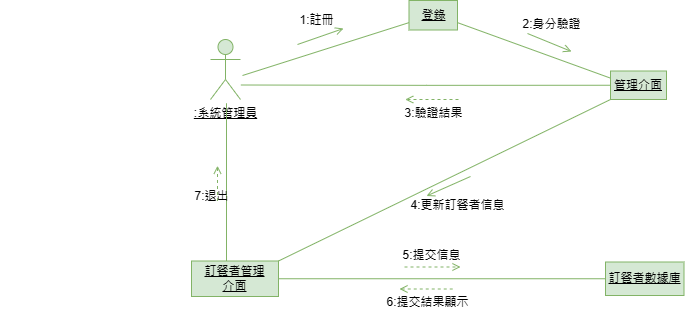

The diagram above was exported from draw.io. Its source (the exported page's mxGraphModel, read from the mxfile embedded in the PNG):
<mxGraphModel dx="1621" dy="455" grid="0" gridSize="10" guides="1" tooltips="1" connect="1" arrows="1" fold="1" page="0" pageScale="1" pageWidth="827" pageHeight="1169" background="#ffffff" math="0" shadow="0">
  <root>
    <mxCell id="0" />
    <mxCell id="1" parent="0" />
    <mxCell id="AdiKo4SKmYpfPzEBG6-v-1" value="&lt;u&gt;:系統管理員&lt;/u&gt;" style="shape=umlActor;verticalLabelPosition=bottom;verticalAlign=top;html=1;outlineConnect=0;fillColor=#d5e8d4;strokeColor=#82b366;labelBackgroundColor=none;" vertex="1" parent="1">
      <mxGeometry x="-232" y="113" width="30" height="60" as="geometry" />
    </mxCell>
    <mxCell id="AdiKo4SKmYpfPzEBG6-v-2" style="edgeStyle=orthogonalEdgeStyle;rounded=0;orthogonalLoop=1;jettySize=auto;html=1;exitX=0.5;exitY=1;exitDx=0;exitDy=0;entryX=0.5;entryY=0;entryDx=0;entryDy=0;strokeColor=#82b366;endArrow=none;endFill=0;fillColor=#d5e8d4;" edge="1" parent="1">
      <mxGeometry relative="1" as="geometry">
        <mxPoint x="-216" y="176.75" as="sourcePoint" />
        <mxPoint x="-216" y="338.25" as="targetPoint" />
      </mxGeometry>
    </mxCell>
    <mxCell id="AdiKo4SKmYpfPzEBG6-v-3" style="edgeStyle=orthogonalEdgeStyle;rounded=0;orthogonalLoop=1;jettySize=auto;html=1;exitX=0;exitY=0.5;exitDx=0;exitDy=0;strokeColor=#82b366;endArrow=none;endFill=0;fillColor=#d5e8d4;" edge="1" parent="1" source="AdiKo4SKmYpfPzEBG6-v-5">
      <mxGeometry relative="1" as="geometry">
        <mxPoint x="-201.5999755859375" y="158.5" as="targetPoint" />
      </mxGeometry>
    </mxCell>
    <mxCell id="AdiKo4SKmYpfPzEBG6-v-4" style="rounded=0;orthogonalLoop=1;jettySize=auto;html=1;exitX=0;exitY=1;exitDx=0;exitDy=0;strokeColor=#82b366;endArrow=none;endFill=0;entryX=1;entryY=0;entryDx=0;entryDy=0;fillColor=#d5e8d4;" edge="1" parent="1" source="AdiKo4SKmYpfPzEBG6-v-5" target="AdiKo4SKmYpfPzEBG6-v-7">
      <mxGeometry relative="1" as="geometry">
        <mxPoint x="-188" y="336.5" as="targetPoint" />
      </mxGeometry>
    </mxCell>
    <mxCell id="AdiKo4SKmYpfPzEBG6-v-5" value="&lt;u&gt;管理介面&lt;/u&gt;" style="rounded=0;whiteSpace=wrap;html=1;strokeColor=#82b366;fillColor=#d5e8d4;" vertex="1" parent="1">
      <mxGeometry x="168" y="144.5" width="56" height="28.5" as="geometry" />
    </mxCell>
    <mxCell id="AdiKo4SKmYpfPzEBG6-v-6" style="edgeStyle=orthogonalEdgeStyle;rounded=0;orthogonalLoop=1;jettySize=auto;html=1;exitX=1;exitY=0.5;exitDx=0;exitDy=0;entryX=0;entryY=0.5;entryDx=0;entryDy=0;strokeColor=#82b366;endArrow=none;endFill=0;fillColor=#d5e8d4;" edge="1" parent="1" source="AdiKo4SKmYpfPzEBG6-v-7" target="AdiKo4SKmYpfPzEBG6-v-8">
      <mxGeometry relative="1" as="geometry" />
    </mxCell>
    <mxCell id="AdiKo4SKmYpfPzEBG6-v-7" value="&lt;u&gt;訂餐者管理&lt;br&gt;介面&lt;/u&gt;" style="rounded=0;whiteSpace=wrap;html=1;strokeColor=#82b366;fillColor=#d5e8d4;" vertex="1" parent="1">
      <mxGeometry x="-251" y="334.5" width="87" height="35.5" as="geometry" />
    </mxCell>
    <mxCell id="AdiKo4SKmYpfPzEBG6-v-8" value="&lt;u&gt;訂餐者數據庫&lt;/u&gt;" style="rounded=0;whiteSpace=wrap;html=1;strokeColor=#82b366;fillColor=#d5e8d4;" vertex="1" parent="1">
      <mxGeometry x="163" y="335.5" width="78.5" height="33.5" as="geometry" />
    </mxCell>
    <mxCell id="AdiKo4SKmYpfPzEBG6-v-9" value="" style="endArrow=open;endFill=0;html=1;align=left;verticalAlign=top;rounded=0;strokeColor=#82b366;fillColor=#d5e8d4;" edge="1" parent="1">
      <mxGeometry x="-1" relative="1" as="geometry">
        <mxPoint x="-145" y="118" as="sourcePoint" />
        <mxPoint x="-99" y="102" as="targetPoint" />
      </mxGeometry>
    </mxCell>
    <mxCell id="AdiKo4SKmYpfPzEBG6-v-10" value="" style="edgeLabel;resizable=0;html=1;align=left;verticalAlign=bottom;strokeColor=#FFFFFF;fontColor=#FFFFFF;fillColor=#182E3E;" connectable="0" vertex="1" parent="AdiKo4SKmYpfPzEBG6-v-9">
      <mxGeometry x="-1" relative="1" as="geometry" />
    </mxCell>
    <mxCell id="AdiKo4SKmYpfPzEBG6-v-12" value="&lt;font color=&quot;#000000&quot;&gt;7:退出&lt;/font&gt;" style="text;html=1;align=center;verticalAlign=middle;resizable=0;points=[];autosize=1;strokeColor=none;fillColor=none;fontColor=#FFFFFF;shadow=1;" vertex="1" parent="1">
      <mxGeometry x="-257" y="257" width="52" height="26" as="geometry" />
    </mxCell>
    <mxCell id="AdiKo4SKmYpfPzEBG6-v-13" value="" style="endArrow=open;endFill=0;html=1;edgeStyle=orthogonalEdgeStyle;align=left;verticalAlign=top;rounded=0;strokeColor=#82b366;startArrow=none;startFill=0;fillColor=#d5e8d4;dashed=1;" edge="1" parent="1">
      <mxGeometry x="-1" relative="1" as="geometry">
        <mxPoint x="-38" y="340.5" as="sourcePoint" />
        <mxPoint x="18" y="340.5" as="targetPoint" />
      </mxGeometry>
    </mxCell>
    <mxCell id="AdiKo4SKmYpfPzEBG6-v-14" value="" style="edgeLabel;resizable=0;html=1;align=left;verticalAlign=bottom;strokeColor=#FFFFFF;fontColor=#FFFFFF;fillColor=#182E3E;" connectable="0" vertex="1" parent="AdiKo4SKmYpfPzEBG6-v-13">
      <mxGeometry x="-1" relative="1" as="geometry" />
    </mxCell>
    <mxCell id="AdiKo4SKmYpfPzEBG6-v-15" value="&lt;font color=&quot;#000000&quot;&gt;5:提交信息&lt;/font&gt;" style="text;html=1;align=center;verticalAlign=middle;resizable=0;points=[];autosize=1;strokeColor=none;fillColor=none;fontColor=#FFFFFF;" vertex="1" parent="1">
      <mxGeometry x="-49" y="316" width="76" height="26" as="geometry" />
    </mxCell>
    <mxCell id="AdiKo4SKmYpfPzEBG6-v-16" value="" style="endArrow=none;endFill=0;html=1;edgeStyle=orthogonalEdgeStyle;align=left;verticalAlign=top;rounded=0;strokeColor=#82b366;startArrow=open;startFill=0;dashed=1;fillColor=#d5e8d4;" edge="1" parent="1">
      <mxGeometry x="-1" relative="1" as="geometry">
        <mxPoint x="-225" y="239.25" as="sourcePoint" />
        <mxPoint x="-225" y="276.25" as="targetPoint" />
      </mxGeometry>
    </mxCell>
    <mxCell id="AdiKo4SKmYpfPzEBG6-v-17" value="" style="edgeLabel;resizable=0;html=1;align=left;verticalAlign=bottom;strokeColor=#FFFFFF;fontColor=#FFFFFF;fillColor=#182E3E;" connectable="0" vertex="1" parent="AdiKo4SKmYpfPzEBG6-v-16">
      <mxGeometry x="-1" relative="1" as="geometry">
        <mxPoint x="-217" y="88" as="offset" />
      </mxGeometry>
    </mxCell>
    <mxCell id="AdiKo4SKmYpfPzEBG6-v-18" value="" style="endArrow=none;endFill=0;html=1;align=left;verticalAlign=top;rounded=0;strokeColor=#82b366;startArrow=open;startFill=0;fillColor=#d5e8d4;" edge="1" parent="1">
      <mxGeometry x="-1" relative="1" as="geometry">
        <mxPoint x="-16" y="269.5" as="sourcePoint" />
        <mxPoint x="28" y="250" as="targetPoint" />
      </mxGeometry>
    </mxCell>
    <mxCell id="AdiKo4SKmYpfPzEBG6-v-19" value="" style="edgeLabel;resizable=0;html=1;align=left;verticalAlign=bottom;strokeColor=#FFFFFF;fontColor=#FFFFFF;fillColor=#182E3E;" connectable="0" vertex="1" parent="AdiKo4SKmYpfPzEBG6-v-18">
      <mxGeometry x="-1" relative="1" as="geometry" />
    </mxCell>
    <mxCell id="AdiKo4SKmYpfPzEBG6-v-20" value="&lt;font color=&quot;#000000&quot;&gt;4:更新訂餐者信息&lt;/font&gt;" style="text;html=1;align=center;verticalAlign=middle;resizable=0;points=[];autosize=1;strokeColor=none;fillColor=none;fontColor=#FFFFFF;" vertex="1" parent="1">
      <mxGeometry x="-41" y="266" width="112" height="26" as="geometry" />
    </mxCell>
    <mxCell id="AdiKo4SKmYpfPzEBG6-v-21" value="" style="endArrow=none;endFill=0;html=1;edgeStyle=orthogonalEdgeStyle;align=left;verticalAlign=top;rounded=0;strokeColor=#82b366;startArrow=open;startFill=0;dashed=1;fillColor=#d5e8d4;" edge="1" parent="1">
      <mxGeometry x="-1" relative="1" as="geometry">
        <mxPoint x="-43" y="362.5" as="sourcePoint" />
        <mxPoint x="13" y="362.5" as="targetPoint" />
      </mxGeometry>
    </mxCell>
    <mxCell id="AdiKo4SKmYpfPzEBG6-v-22" value="" style="edgeLabel;resizable=0;html=1;align=left;verticalAlign=bottom;strokeColor=#FFFFFF;fontColor=#FFFFFF;fillColor=#182E3E;" connectable="0" vertex="1" parent="AdiKo4SKmYpfPzEBG6-v-21">
      <mxGeometry x="-1" relative="1" as="geometry" />
    </mxCell>
    <mxCell id="AdiKo4SKmYpfPzEBG6-v-23" value="&lt;font color=&quot;#000000&quot;&gt;6:提交結果顯示&lt;/font&gt;" style="text;html=1;align=center;verticalAlign=middle;resizable=0;points=[];autosize=1;strokeColor=none;fillColor=none;fontColor=#FFFFFF;" vertex="1" parent="1">
      <mxGeometry x="-65" y="363" width="100" height="26" as="geometry" />
    </mxCell>
    <mxCell id="AdiKo4SKmYpfPzEBG6-v-25" value="&lt;u&gt;登錄&lt;/u&gt;" style="rounded=0;whiteSpace=wrap;html=1;strokeColor=#82b366;fillColor=#d5e8d4;" vertex="1" parent="1">
      <mxGeometry x="-33.5" y="74" width="48.5" height="29.5" as="geometry" />
    </mxCell>
    <mxCell id="AdiKo4SKmYpfPzEBG6-v-26" value="" style="endArrow=none;html=1;rounded=0;entryX=0;entryY=0.75;entryDx=0;entryDy=0;fillColor=#d5e8d4;strokeColor=#82b366;" edge="1" parent="1" target="AdiKo4SKmYpfPzEBG6-v-25">
      <mxGeometry width="50" height="50" relative="1" as="geometry">
        <mxPoint x="-200" y="149" as="sourcePoint" />
        <mxPoint x="-150" y="99" as="targetPoint" />
      </mxGeometry>
    </mxCell>
    <mxCell id="AdiKo4SKmYpfPzEBG6-v-27" value="" style="endArrow=none;html=1;rounded=0;entryX=0;entryY=0.25;entryDx=0;entryDy=0;exitX=1;exitY=0.75;exitDx=0;exitDy=0;fillColor=#d5e8d4;strokeColor=#82b366;" edge="1" parent="1" source="AdiKo4SKmYpfPzEBG6-v-25" target="AdiKo4SKmYpfPzEBG6-v-5">
      <mxGeometry width="50" height="50" relative="1" as="geometry">
        <mxPoint x="35" y="110" as="sourcePoint" />
        <mxPoint x="85" y="60" as="targetPoint" />
      </mxGeometry>
    </mxCell>
    <mxCell id="AdiKo4SKmYpfPzEBG6-v-28" value="&lt;font color=&quot;#000000&quot;&gt;1:註冊&lt;/font&gt;" style="text;html=1;align=center;verticalAlign=middle;resizable=0;points=[];autosize=1;strokeColor=none;fillColor=none;fontColor=#FFFFFF;" vertex="1" parent="1">
      <mxGeometry x="-152" y="81" width="52" height="26" as="geometry" />
    </mxCell>
    <mxCell id="AdiKo4SKmYpfPzEBG6-v-29" value="" style="endArrow=open;endFill=0;html=1;align=left;verticalAlign=top;rounded=0;strokeColor=#82b366;fillColor=#d5e8d4;" edge="1" parent="1">
      <mxGeometry x="-1" relative="1" as="geometry">
        <mxPoint x="85" y="107" as="sourcePoint" />
        <mxPoint x="129" y="125" as="targetPoint" />
      </mxGeometry>
    </mxCell>
    <mxCell id="AdiKo4SKmYpfPzEBG6-v-30" value="" style="edgeLabel;resizable=0;html=1;align=left;verticalAlign=bottom;strokeColor=#FFFFFF;fontColor=#FFFFFF;fillColor=#182E3E;" connectable="0" vertex="1" parent="AdiKo4SKmYpfPzEBG6-v-29">
      <mxGeometry x="-1" relative="1" as="geometry" />
    </mxCell>
    <mxCell id="AdiKo4SKmYpfPzEBG6-v-31" value="&lt;font color=&quot;#000000&quot;&gt;2:身分驗證&lt;/font&gt;" style="text;html=1;align=center;verticalAlign=middle;resizable=0;points=[];autosize=1;strokeColor=none;fillColor=none;fontColor=#FFFFFF;" vertex="1" parent="1">
      <mxGeometry x="71" y="85" width="76" height="26" as="geometry" />
    </mxCell>
    <mxCell id="AdiKo4SKmYpfPzEBG6-v-32" value="" style="endArrow=none;endFill=0;html=1;edgeStyle=orthogonalEdgeStyle;align=left;verticalAlign=top;rounded=0;strokeColor=#82b366;startArrow=open;startFill=0;dashed=1;fillColor=#d5e8d4;" edge="1" parent="1">
      <mxGeometry x="-1" relative="1" as="geometry">
        <mxPoint x="-37.25" y="173" as="sourcePoint" />
        <mxPoint x="18.75" y="173" as="targetPoint" />
      </mxGeometry>
    </mxCell>
    <mxCell id="AdiKo4SKmYpfPzEBG6-v-33" value="" style="edgeLabel;resizable=0;html=1;align=left;verticalAlign=bottom;strokeColor=#FFFFFF;fontColor=#FFFFFF;fillColor=#182E3E;" connectable="0" vertex="1" parent="AdiKo4SKmYpfPzEBG6-v-32">
      <mxGeometry x="-1" relative="1" as="geometry" />
    </mxCell>
    <mxCell id="AdiKo4SKmYpfPzEBG6-v-34" value="&lt;font color=&quot;#000000&quot;&gt;3:驗證結果&lt;/font&gt;" style="text;html=1;align=center;verticalAlign=middle;resizable=0;points=[];autosize=1;strokeColor=none;fillColor=none;fontColor=#FFFFFF;" vertex="1" parent="1">
      <mxGeometry x="-47.25" y="173.5" width="76" height="26" as="geometry" />
    </mxCell>
  </root>
</mxGraphModel>